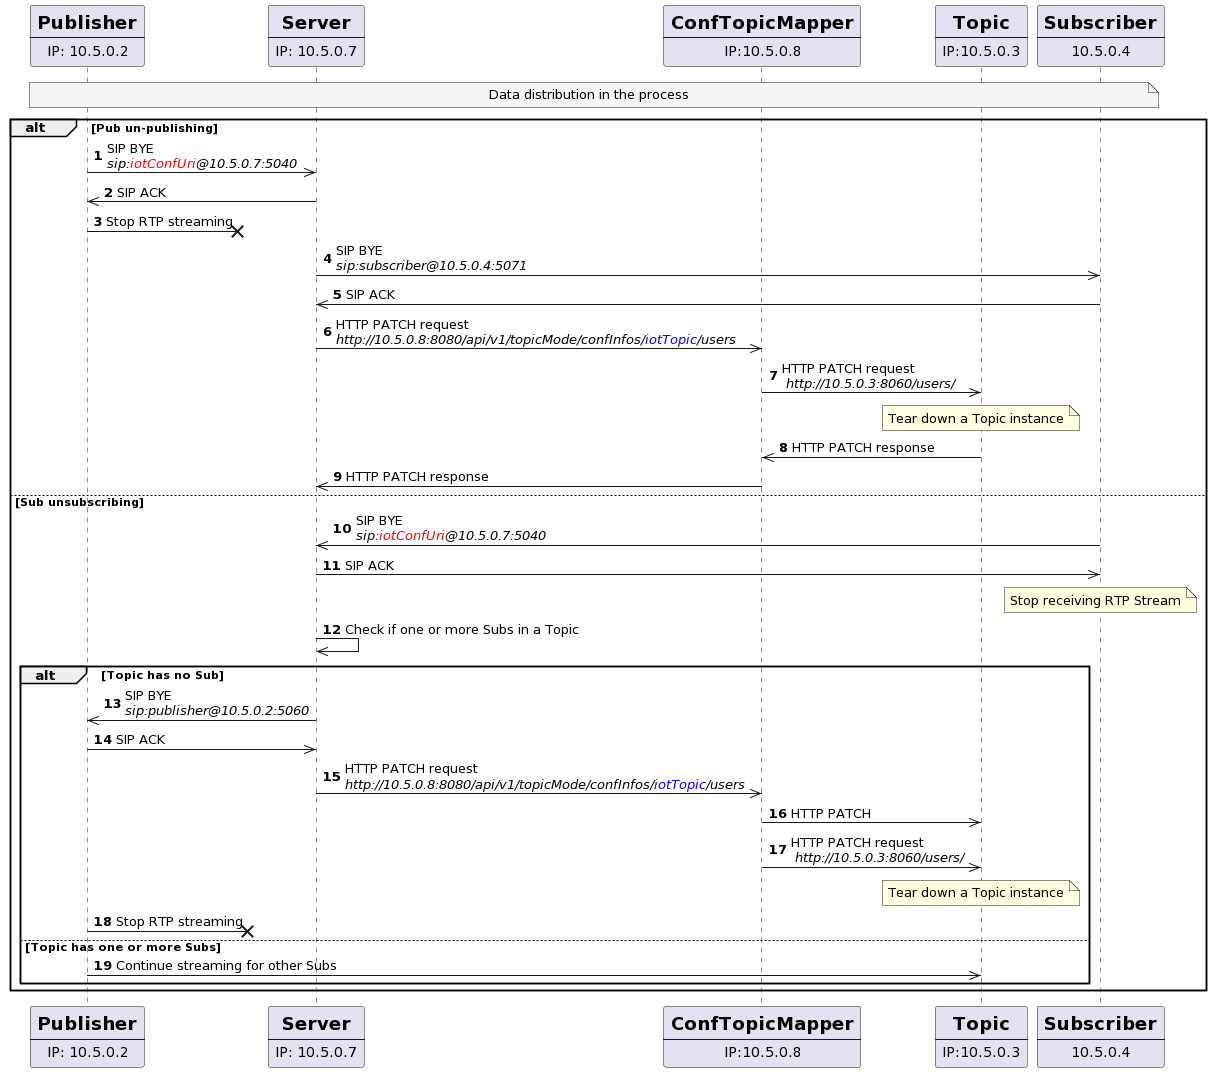

The diagram above was rendered by PlantUML. Its source (embedded in the PNG):
@startuml
autonumber
    participant Pub [
        = Publisher
        ----
        IP: 10.5.0.2
    ]
    participant Server [
        = Server
        ----
        IP: 10.5.0.7
    ]
    participant ConfTopicMapper [
        = ConfTopicMapper
        ----
        IP:10.5.0.8
    ]
    participant Topic [
        = Topic
        ----
        IP:10.5.0.3
    ]
    participant Sub [
        = Subscriber
        ----
        10.5.0.4
    ]


    
    Note over Pub, Sub #WhiteSmoke: Data distribution in the process

    alt Pub un-publishing
        Pub ->> Server: SIP BYE\n<i>sip:<color:red>iotConfUri</color>@10.5.0.7:5040</i>
        Server ->> Pub: SIP ACK
        Pub ->x?: Stop RTP streaming
        Server ->> Sub: SIP BYE\n<i>sip:subscriber@10.5.0.4:5071</i>
        Sub ->> Server: SIP ACK
        Server ->> ConfTopicMapper: HTTP PATCH request\n<i>http://10.5.0.8:8080/api/v1/topicMode/confInfos/<color:blue>iotTopic</color>/users</i>
        ConfTopicMapper ->> Topic: HTTP PATCH request\n <i>http://10.5.0.3:8060/users/</i> 
        Note over Topic: Tear down a Topic instance
        Topic ->> ConfTopicMapper: HTTP PATCH response
        ConfTopicMapper ->> Server: HTTP PATCH response 
    else Sub unsubscribing
        Sub ->> Server: SIP BYE\n<i>sip:<color:red>iotConfUri</color>@10.5.0.7:5040</i>
        Server ->> Sub: SIP ACK
        
        Note over Sub: Stop receiving RTP Stream
        
        
        Server ->> Server: Check if one or more Subs in a Topic
        alt Topic has no Sub
            Server ->> Pub: SIP BYE\n<i>sip:publisher@10.5.0.2:5060</i>
            Pub ->> Server: SIP ACK
            Server ->> ConfTopicMapper: HTTP PATCH request\n<i>http://10.5.0.8:8080/api/v1/topicMode/confInfos/<color:blue>iotTopic</color>/users</i>
            ConfTopicMapper ->> Topic: HTTP PATCH
            ConfTopicMapper ->> Topic: HTTP PATCH request\n <i>http://10.5.0.3:8060/users/</i> 
            Note over Topic: Tear down a Topic instance
            Pub ->x?: Stop RTP streaming
        else Topic has one or more Subs
            Pub ->> Topic: Continue streaming for other Subs
        end
    end
@enduml